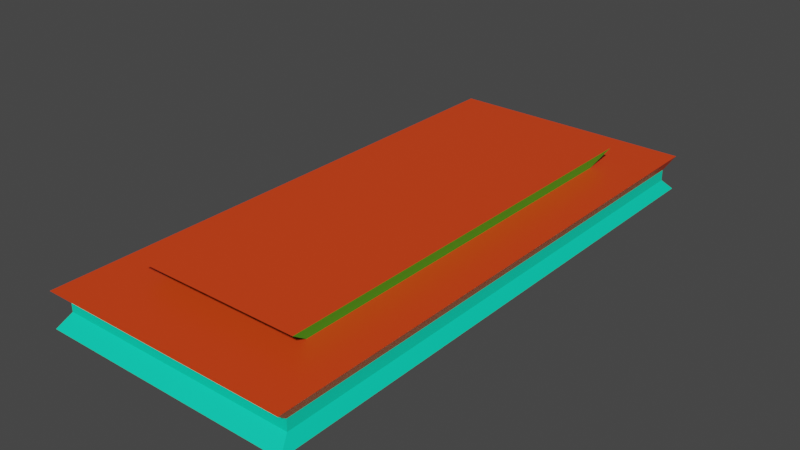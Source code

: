 # Source: mesas.blend  (saved by Blender 3.0.42; exported with 4.5.12 LTS)
import bpy
from mathutils import Matrix  # noqa: F401  (used for matrix-valued properties, if any)

bpy.ops.wm.read_factory_settings(use_empty=True)
scene = bpy.context.scene
scene.name = 'Scene'

# ---- collections
col_collection = bpy.data.collections.new('Collection'); scene.collection.children.link(col_collection)

# ---- materials (node trees are filled in below, after node groups)
mat_material_001 = bpy.data.materials.new('Material.001')
mat_material_001.use_transparent_shadow = False
mat_material_002 = bpy.data.materials.new('Material.002')
mat_material_002.use_transparent_shadow = False
mat_material_003 = bpy.data.materials.new('Material.003')
mat_material_003.use_transparent_shadow = False

# ---- material node trees
mat_material_001.use_nodes = True; mat_material_001.node_tree.nodes.clear()
_N = mat_material_001.node_tree.nodes; _L = mat_material_001.node_tree.links
n0 = _N.new('ShaderNodeBsdfPrincipled'); n0.name = 'Principled BSDF'; n0.location = (10, 300)
n0.distribution = 'GGX'
n0.subsurface_method = 'RANDOM_WALK_SKIN'
n0.inputs[0].default_value = (0.8, 0.05508, 0.00644, 1.0)
n0.inputs[3].default_value = 1.45
n0.inputs[27].default_value = (0.0, 0.0, 0.0, 1.0)
n0.inputs[28].default_value = 1.0
n1 = _N.new('ShaderNodeOutputMaterial'); n1.name = 'Material Output'; n1.location = (300, 300)
_L.new(n0.outputs[0], n1.inputs[0])
n1.is_active_output = True
mat_material_002.use_nodes = True; mat_material_002.node_tree.nodes.clear()
_N = mat_material_002.node_tree.nodes; _L = mat_material_002.node_tree.links
n0 = _N.new('ShaderNodeBsdfPrincipled'); n0.name = 'Principled BSDF'; n0.location = (10, 300)
n0.distribution = 'GGX'
n0.subsurface_method = 'RANDOM_WALK_SKIN'
n0.inputs[0].default_value = (0.0, 0.8, 0.5035, 1.0)
n0.inputs[3].default_value = 1.45
n0.inputs[27].default_value = (0.0, 0.0, 0.0, 1.0)
n0.inputs[28].default_value = 1.0
n1 = _N.new('ShaderNodeOutputMaterial'); n1.name = 'Material Output'; n1.location = (300, 300)
_L.new(n0.outputs[0], n1.inputs[0])
n1.is_active_output = True
mat_material_003.use_nodes = True; mat_material_003.node_tree.nodes.clear()
_N = mat_material_003.node_tree.nodes; _L = mat_material_003.node_tree.links
n0 = _N.new('ShaderNodeBsdfPrincipled'); n0.name = 'Principled BSDF'; n0.location = (10, 300)
n0.distribution = 'GGX'
n0.subsurface_method = 'RANDOM_WALK_SKIN'
n0.inputs[0].default_value = (0.0, 0.8, 0.03383, 1.0)
n0.inputs[3].default_value = 1.45
n0.inputs[27].default_value = (0.0, 0.0, 0.0, 1.0)
n0.inputs[28].default_value = 1.0
n1 = _N.new('ShaderNodeOutputMaterial'); n1.name = 'Material Output'; n1.location = (300, 300)
_L.new(n0.outputs[0], n1.inputs[0])
n1.is_active_output = True

# ---- world
world_world = bpy.data.worlds.new('World'); scene.world = world_world
world_world.use_nodes = True; world_world.node_tree.nodes.clear()
_N = world_world.node_tree.nodes; _L = world_world.node_tree.links
n0 = _N.new('ShaderNodeOutputWorld'); n0.name = 'World Output'; n0.location = (300, 300)
n1 = _N.new('ShaderNodeBackground'); n1.name = 'Background'; n1.location = (10, 300)
n1.inputs[0].default_value = (0.05088, 0.05088, 0.05088, 1.0)
_L.new(n1.outputs[0], n0.inputs[0])
n0.is_active_output = True
world_world.color = (0.05088, 0.05088, 0.05088)
world_world.use_sun_shadow = False
world_world.sun_shadow_jitter_overblur = 0.0

# ---- meshes
me_cube = bpy.data.meshes.new('Cube')
me_cube.from_pydata([(-1.0, -1.0, -1.0), (-1.0, -1.0, 1.0), (-1.0, 1.0, -1.0), (-1.0, 1.0, 1.0), (1.0, -1.0, -1.0), (1.0, -1.0, 1.0), (1.0, 1.0, -1.0), (1.0, 1.0, 1.0), (-0.9516, -0.9516, -0.3172), (-0.9516, -0.9516, 0.3172), (-0.9516, 0.9516, 0.3172), (-0.9516, 0.9516, -0.3172), (0.9516, 0.9516, 0.3172), (0.9516, 0.9516, -0.3172), (0.9516, -0.9516, 0.3172), (0.9516, -0.9516, -0.3172), (-1.0, 0.7143, -1.0), (-1.0, 0.4286, -1.0), (-1.0, 0.1429, -1.0), (-1.0, -0.1429, -1.0), (-1.0, -0.4286, -1.0), (-1.0, -0.7143, -1.0), (-1.0, -0.7143, 1.0), (-1.0, -0.4286, 1.0), (-1.0, -0.1429, 1.0), (-1.0, 0.1429, 1.0), (-1.0, 0.4286, 1.0), (-1.0, 0.7143, 1.0), (1.0, -0.7143, -1.0), (1.0, -0.4286, -1.0), (1.0, -0.1429, -1.0), (1.0, 0.1429, -1.0), (1.0, 0.4286, -1.0), (1.0, 0.7143, -1.0), (1.0, 0.7143, 1.0), (1.0, 0.4286, 1.0), (1.0, 0.1429, 1.0), (1.0, -0.1429, 1.0), (1.0, -0.4286, 1.0), (1.0, -0.7143, 1.0), (0.9516, 0.6797, -0.3172), (0.9516, 0.4078, -0.3172), (0.9516, 0.1359, -0.3172), (0.9516, -0.1359, -0.3172), (0.9516, -0.4078, -0.3172), (0.9516, -0.6797, -0.3172), (0.9516, 0.6797, 0.3172), (0.9516, 0.4078, 0.3172), (0.9516, 0.1359, 0.3172), (0.9516, -0.1359, 0.3172), (0.9516, -0.4078, 0.3172), (0.9516, -0.6797, 0.3172), (-0.9516, -0.6797, -0.3172), (-0.9516, -0.4078, -0.3172), (-0.9516, -0.1359, -0.3172), (-0.9516, 0.1359, -0.3172), (-0.9516, 0.4078, -0.3172), (-0.9516, 0.6797, -0.3172), (-0.9516, -0.6797, 0.3172), (-0.9516, -0.4078, 0.3172), (-0.9516, -0.1359, 0.3172), (-0.9516, 0.1359, 0.3172), (-0.9516, 0.4078, 0.3172), (-0.9516, 0.6797, 0.3172), (0.6, 1.0, -1.0), (0.2, 1.0, -1.0), (-0.2, 1.0, -1.0), (-0.6, 1.0, -1.0), (-0.6, 1.0, 1.0), (-0.2, 1.0, 1.0), (0.2, 1.0, 1.0), (0.6, 1.0, 1.0), (-0.6, -1.0, -1.0), (-0.2, -1.0, -1.0), (0.2, -1.0, -1.0), (0.6, -1.0, -1.0), (0.6, -1.0, 1.0), (0.2, -1.0, 1.0), (-0.2, -1.0, 1.0), (-0.6, -1.0, 1.0), (0.571, -0.9516, -0.3172), (0.1903, -0.9516, -0.3172), (-0.1903, -0.9516, -0.3172), (-0.571, -0.9516, -0.3172), (0.571, -0.9516, 0.3172), (0.1903, -0.9516, 0.3172), (-0.1903, -0.9516, 0.3172), (-0.571, -0.9516, 0.3172), (-0.571, 0.9516, -0.3172), (-0.1903, 0.9516, -0.3172), (0.1903, 0.9516, -0.3172), (0.571, 0.9516, -0.3172), (-0.571, 0.9516, 0.3172), (-0.1903, 0.9516, 0.3172), (0.1903, 0.9516, 0.3172), (0.571, 0.9516, 0.3172), (-0.6, 0.7143, 1.0), (-0.2, 0.7143, 1.0), (0.2, 0.7143, 1.0), (0.6, 0.7143, 1.0), (-0.6, 0.4286, 1.0), (0.6, 0.4286, 1.0), (-0.6, 0.1429, 1.0), (0.6, 0.1429, 1.0), (-0.6, -0.1429, 1.0), (0.6, -0.1429, 1.0), (-0.6, -0.4286, 1.0), (0.6, -0.4286, 1.0), (-0.6, -0.7143, 1.0), (-0.2, -0.7143, 1.0), (0.2, -0.7143, 1.0), (0.6, -0.7143, 1.0), (0.6, 0.7143, -1.0), (0.2, 0.7143, -1.0), (-0.2, 0.7143, -1.0), (-0.6, 0.7143, -1.0), (0.6, 0.4286, -1.0), (0.2, 0.4286, -1.0), (-0.2, 0.4286, -1.0), (-0.6, 0.4286, -1.0), (0.6, 0.1429, -1.0), (0.2, 0.1429, -1.0), (-0.2, 0.1429, -1.0), (-0.6, 0.1429, -1.0), (0.6, -0.1429, -1.0), (0.2, -0.1429, -1.0), (-0.2, -0.1429, -1.0), (-0.6, -0.1429, -1.0), (0.6, -0.4286, -1.0), (0.2, -0.4286, -1.0), (-0.2, -0.4286, -1.0), (-0.6, -0.4286, -1.0), (0.6, -0.7143, -1.0), (0.2, -0.7143, -1.0), (-0.2, -0.7143, -1.0), (-0.6, -0.7143, -1.0), (-0.6656, 0.7923, 1.934), (-0.2219, 0.7923, 1.934), (0.2219, 0.7923, 1.934), (0.6656, 0.7923, 1.934), (-0.6656, 0.4754, 1.934), (-0.2219, 0.4754, 1.934), (0.2219, 0.4754, 1.934), (0.6656, 0.4754, 1.934), (-0.6656, 0.1585, 1.934), (-0.2219, 0.1585, 1.934), (0.2219, 0.1585, 1.934), (0.6656, 0.1585, 1.934), (-0.6656, -0.1585, 1.934), (-0.2219, -0.1585, 1.934), (0.2219, -0.1585, 1.934), (0.6656, -0.1585, 1.934), (-0.6656, -0.4754, 1.934), (-0.2219, -0.4754, 1.934), (0.2219, -0.4754, 1.934), (0.6656, -0.4754, 1.934), (-0.6656, -0.7923, 1.934), (-0.2219, -0.7923, 1.934), (0.2219, -0.7923, 1.934), (0.6656, -0.7923, 1.934)], [], [(63, 27, 3, 10), (95, 71, 7, 12), (51, 39, 5, 14), (87, 79, 1, 9), (132, 28, 4, 75), (108, 22, 1, 79), (72, 83, 8, 0), (83, 87, 9, 8), (28, 45, 15, 4), (45, 51, 14, 15), (64, 91, 13, 6), (91, 95, 12, 13), (16, 57, 11, 2), (57, 63, 10, 11), (8, 9, 58, 52), (52, 58, 59, 53), (53, 59, 60, 54), (54, 60, 61, 55), (55, 61, 62, 56), (56, 62, 63, 57), (0, 8, 52, 21), (21, 52, 53, 20), (20, 53, 54, 19), (19, 54, 55, 18), (18, 55, 56, 17), (17, 56, 57, 16), (13, 12, 46, 40), (40, 46, 47, 41), (41, 47, 48, 42), (42, 48, 49, 43), (43, 49, 50, 44), (44, 50, 51, 45), (6, 13, 40, 33), (33, 40, 41, 32), (32, 41, 42, 31), (31, 42, 43, 30), (30, 43, 44, 29), (29, 44, 45, 28), (68, 3, 27, 96), (96, 27, 26, 100), (100, 26, 25, 102), (102, 25, 24, 104), (104, 24, 23, 106), (106, 23, 22, 108), (64, 6, 33, 112), (112, 33, 32, 116), (116, 32, 31, 120), (120, 31, 30, 124), (124, 30, 29, 128), (128, 29, 28, 132), (12, 7, 34, 46), (46, 34, 35, 47), (47, 35, 36, 48), (48, 36, 37, 49), (49, 37, 38, 50), (50, 38, 39, 51), (9, 1, 22, 58), (58, 22, 23, 59), (59, 23, 24, 60), (60, 24, 25, 61), (61, 25, 26, 62), (62, 26, 27, 63), (20, 131, 135, 21), (131, 130, 134, 135), (130, 129, 133, 134), (129, 128, 132, 133), (19, 127, 131, 20), (127, 126, 130, 131), (126, 125, 129, 130), (125, 124, 128, 129), (18, 123, 127, 19), (123, 122, 126, 127), (122, 121, 125, 126), (121, 120, 124, 125), (17, 119, 123, 18), (119, 118, 122, 123), (118, 117, 121, 122), (117, 116, 120, 121), (16, 115, 119, 17), (115, 114, 118, 119), (114, 113, 117, 118), (113, 112, 116, 117), (2, 67, 115, 16), (67, 66, 114, 115), (66, 65, 113, 114), (65, 64, 112, 113), (38, 107, 111, 39), (97, 96, 136, 137), (110, 111, 159, 158), (109, 110, 158, 157), (37, 105, 107, 38), (101, 99, 139, 143), (108, 109, 157, 156), (105, 103, 147, 151), (36, 103, 105, 37), (100, 102, 144, 140), (111, 107, 155, 159), (104, 106, 152, 148), (35, 101, 103, 36), (99, 98, 138, 139), (103, 101, 143, 147), (96, 100, 140, 136), (34, 99, 101, 35), (107, 105, 151, 155), (98, 97, 137, 138), (102, 104, 148, 144), (7, 71, 99, 34), (71, 70, 98, 99), (70, 69, 97, 98), (69, 68, 96, 97), (11, 10, 92, 88), (88, 92, 93, 89), (89, 93, 94, 90), (90, 94, 95, 91), (2, 11, 88, 67), (67, 88, 89, 66), (66, 89, 90, 65), (65, 90, 91, 64), (15, 14, 84, 80), (80, 84, 85, 81), (81, 85, 86, 82), (82, 86, 87, 83), (4, 15, 80, 75), (75, 80, 81, 74), (74, 81, 82, 73), (73, 82, 83, 72), (39, 111, 76, 5), (111, 110, 77, 76), (110, 109, 78, 77), (109, 108, 79, 78), (21, 135, 72, 0), (135, 134, 73, 72), (134, 133, 74, 73), (133, 132, 75, 74), (14, 5, 76, 84), (84, 76, 77, 85), (85, 77, 78, 86), (86, 78, 79, 87), (10, 3, 68, 92), (92, 68, 69, 93), (93, 69, 70, 94), (94, 70, 71, 95), (155, 154, 158, 159), (154, 153, 157, 158), (153, 152, 156, 157), (151, 150, 154, 155), (150, 149, 153, 154), (149, 148, 152, 153), (147, 146, 150, 151), (146, 145, 149, 150), (145, 144, 148, 149), (143, 142, 146, 147), (142, 141, 145, 146), (141, 140, 144, 145), (139, 138, 142, 143), (138, 137, 141, 142), (137, 136, 140, 141), (106, 108, 156, 152)])
me_cube.polygons.foreach_set('material_index', [0, 0, 0, 0, 1, 0, 1, 1, 1, 1, 1, 1, 1, 1, 1, 1, 1, 1, 1, 1, 1, 1, 1, 1, 1, 1, 1, 1, 1, 1, 1, 1, 1, 1, 1, 1, 1, 1, 0, 0, 0, 0, 0, 0, 1, 1, 1, 1, 1, 1, 0, 0, 0, 0, 0, 0, 0, 0, 0, 0, 0, 0, 1, 1, 1, 1, 1, 1, 1, 1, 1, 1, 1, 1, 1, 1, 1, 1, 1, 1, 1, 1, 1, 1, 1, 1, 0, 2, 2, 2, 0, 2, 2, 2, 0, 2, 2, 2, 0, 2, 2, 2, 0, 2, 2, 2, 0, 0, 0, 0, 1, 1, 1, 1, 1, 1, 1, 1, 1, 1, 1, 1, 1, 1, 1, 1, 0, 0, 0, 0, 1, 1, 1, 1, 0, 0, 0, 0, 0, 0, 0, 0, 0, 0, 0, 0, 0, 0, 0, 0, 0, 0, 0, 0, 0, 0, 0, 2])
_uv = me_cube.uv_layers.new(name='UVMap')
_uv.uv.foreach_set('vector', [0.5417, 0.2143, 0.625, 0.2143, 0.625, 0.25, 0.5417, 0.25, 0.5417, 0.45, 0.625, 0.45, 0.625, 0.5, 0.5417, 0.5, 0.5417, 0.7143, 0.625, 0.7143, 0.625, 0.75, 0.5417, 0.75, 0.5417, 0.95, 0.625, 0.95, 0.625, 1.0, 0.5417, 1.0, 0.325, 0.7143, 0.375, 0.7143, 0.375, 0.75, 0.325, 0.75, 0.825, 0.7143, 0.875, 0.7143, 0.875, 0.75, 0.825, 0.75, 0.375, 0.95, 0.4583, 0.95, 0.4583, 1.0, 0.375, 1.0, 0.4583, 0.95, 0.5417, 0.95, 0.5417, 1.0, 0.4583, 1.0, 0.375, 0.7143, 0.4583, 0.7143, 0.4583, 0.75, 0.375, 0.75, 0.4583, 0.7143, 0.5417, 0.7143, 0.5417, 0.75, 0.4583, 0.75, 0.375, 0.45, 0.4583, 0.45, 0.4583, 0.5, 0.375, 0.5, 0.4583, 0.45, 0.5417, 0.45, 0.5417, 0.5, 0.4583, 0.5, 0.375, 0.2143, 0.4583, 0.2143, 0.4583, 0.25, 0.375, 0.25, 0.4583, 0.2143, 0.5417, 0.2143, 0.5417, 0.25, 0.4583, 0.25, 0.4583, 0.0, 0.5417, 0.0, 0.5417, 0.03571, 0.4583, 0.03571, 0.4583, 0.03571, 0.5417, 0.03571, 0.5417, 0.07143, 0.4583, 0.07143, 0.4583, 0.07143, 0.5417, 0.07143, 0.5417, 0.1071, 0.4583, 0.1071, 0.4583, 0.1071, 0.5417, 0.1071, 0.5417, 0.1429, 0.4583, 0.1429, 0.4583, 0.1429, 0.5417, 0.1429, 0.5417, 0.1786, 0.4583, 0.1786, 0.4583, 0.1786, 0.5417, 0.1786, 0.5417, 0.2143, 0.4583, 0.2143, 0.375, 0.0, 0.4583, 0.0, 0.4583, 0.03571, 0.375, 0.03571, 0.375, 0.03571, 0.4583, 0.03571, 0.4583, 0.07143, 0.375, 0.07143, 0.375, 0.07143, 0.4583, 0.07143, 0.4583, 0.1071, 0.375, 0.1071, 0.375, 0.1071, 0.4583, 0.1071, 0.4583, 0.1429, 0.375, 0.1429, 0.375, 0.1429, 0.4583, 0.1429, 0.4583, 0.1786, 0.375, 0.1786, 0.375, 0.1786, 0.4583, 0.1786, 0.4583, 0.2143, 0.375, 0.2143, 0.4583, 0.5, 0.5417, 0.5, 0.5417, 0.5357, 0.4583, 0.5357, 0.4583, 0.5357, 0.5417, 0.5357, 0.5417, 0.5714, 0.4583, 0.5714, 0.4583, 0.5714, 0.5417, 0.5714, 0.5417, 0.6071, 0.4583, 0.6071, 0.4583, 0.6071, 0.5417, 0.6071, 0.5417, 0.6429, 0.4583, 0.6429, 0.4583, 0.6429, 0.5417, 0.6429, 0.5417, 0.6786, 0.4583, 0.6786, 0.4583, 0.6786, 0.5417, 0.6786, 0.5417, 0.7143, 0.4583, 0.7143, 0.375, 0.5, 0.4583, 0.5, 0.4583, 0.5357, 0.375, 0.5357, 0.375, 0.5357, 0.4583, 0.5357, 0.4583, 0.5714, 0.375, 0.5714, 0.375, 0.5714, 0.4583, 0.5714, 0.4583, 0.6071, 0.375, 0.6071, 0.375, 0.6071, 0.4583, 0.6071, 0.4583, 0.6429, 0.375, 0.6429, 0.375, 0.6429, 0.4583, 0.6429, 0.4583, 0.6786, 0.375, 0.6786, 0.375, 0.6786, 0.4583, 0.6786, 0.4583, 0.7143, 0.375, 0.7143, 0.825, 0.5, 0.875, 0.5, 0.875, 0.5357, 0.825, 0.5357, 0.825, 0.5357, 0.875, 0.5357, 0.875, 0.5714, 0.825, 0.5714, 0.825, 0.5714, 0.875, 0.5714, 0.875, 0.6071, 0.825, 0.6071, 0.825, 0.6071, 0.875, 0.6071, 0.875, 0.6429, 0.825, 0.6429, 0.825, 0.6429, 0.875, 0.6429, 0.875, 0.6786, 0.825, 0.6786, 0.825, 0.6786, 0.875, 0.6786, 0.875, 0.7143, 0.825, 0.7143, 0.325, 0.5, 0.375, 0.5, 0.375, 0.5357, 0.325, 0.5357, 0.325, 0.5357, 0.375, 0.5357, 0.375, 0.5714, 0.325, 0.5714, 0.325, 0.5714, 0.375, 0.5714, 0.375, 0.6071, 0.325, 0.6071, 0.325, 0.6071, 0.375, 0.6071, 0.375, 0.6429, 0.325, 0.6429, 0.325, 0.6429, 0.375, 0.6429, 0.375, 0.6786, 0.325, 0.6786, 0.325, 0.6786, 0.375, 0.6786, 0.375, 0.7143, 0.325, 0.7143, 0.5417, 0.5, 0.625, 0.5, 0.625, 0.5357, 0.5417, 0.5357, 0.5417, 0.5357, 0.625, 0.5357, 0.625, 0.5714, 0.5417, 0.5714, 0.5417, 0.5714, 0.625, 0.5714, 0.625, 0.6071, 0.5417, 0.6071, 0.5417, 0.6071, 0.625, 0.6071, 0.625, 0.6429, 0.5417, 0.6429, 0.5417, 0.6429, 0.625, 0.6429, 0.625, 0.6786, 0.5417, 0.6786, 0.5417, 0.6786, 0.625, 0.6786, 0.625, 0.7143, 0.5417, 0.7143, 0.5417, 0.0, 0.625, 0.0, 0.625, 0.03571, 0.5417, 0.03571, 0.5417, 0.03571, 0.625, 0.03571, 0.625, 0.07143, 0.5417, 0.07143, 0.5417, 0.07143, 0.625, 0.07143, 0.625, 0.1071, 0.5417, 0.1071, 0.5417, 0.1071, 0.625, 0.1071, 0.625, 0.1429, 0.5417, 0.1429, 0.5417, 0.1429, 0.625, 0.1429, 0.625, 0.1786, 0.5417, 0.1786, 0.5417, 0.1786, 0.625, 0.1786, 0.625, 0.2143, 0.5417, 0.2143, 0.125, 0.6786, 0.175, 0.6786, 0.175, 0.7143, 0.125, 0.7143, 0.175, 0.6786, 0.225, 0.6786, 0.225, 0.7143, 0.175, 0.7143, 0.225, 0.6786, 0.275, 0.6786, 0.275, 0.7143, 0.225, 0.7143, 0.275, 0.6786, 0.325, 0.6786, 0.325, 0.7143, 0.275, 0.7143, 0.125, 0.6429, 0.175, 0.6429, 0.175, 0.6786, 0.125, 0.6786, 0.175, 0.6429, 0.225, 0.6429, 0.225, 0.6786, 0.175, 0.6786, 0.225, 0.6429, 0.275, 0.6429, 0.275, 0.6786, 0.225, 0.6786, 0.275, 0.6429, 0.325, 0.6429, 0.325, 0.6786, 0.275, 0.6786, 0.125, 0.6071, 0.175, 0.6071, 0.175, 0.6429, 0.125, 0.6429, 0.175, 0.6071, 0.225, 0.6071, 0.225, 0.6429, 0.175, 0.6429, 0.225, 0.6071, 0.275, 0.6071, 0.275, 0.6429, 0.225, 0.6429, 0.275, 0.6071, 0.325, 0.6071, 0.325, 0.6429, 0.275, 0.6429, 0.125, 0.5714, 0.175, 0.5714, 0.175, 0.6071, 0.125, 0.6071, 0.175, 0.5714, 0.225, 0.5714, 0.225, 0.6071, 0.175, 0.6071, 0.225, 0.5714, 0.275, 0.5714, 0.275, 0.6071, 0.225, 0.6071, 0.275, 0.5714, 0.325, 0.5714, 0.325, 0.6071, 0.275, 0.6071, 0.125, 0.5357, 0.175, 0.5357, 0.175, 0.5714, 0.125, 0.5714, 0.175, 0.5357, 0.225, 0.5357, 0.225, 0.5714, 0.175, 0.5714, 0.225, 0.5357, 0.275, 0.5357, 0.275, 0.5714, 0.225, 0.5714, 0.275, 0.5357, 0.325, 0.5357, 0.325, 0.5714, 0.275, 0.5714, 0.125, 0.5, 0.175, 0.5, 0.175, 0.5357, 0.125, 0.5357, 0.175, 0.5, 0.225, 0.5, 0.225, 0.5357, 0.175, 0.5357, 0.225, 0.5, 0.275, 0.5, 0.275, 0.5357, 0.225, 0.5357, 0.275, 0.5, 0.325, 0.5, 0.325, 0.5357, 0.275, 0.5357, 0.625, 0.6786, 0.675, 0.6786, 0.675, 0.7143, 0.625, 0.7143, 0.775, 0.5357, 0.825, 0.5357, 0.825, 0.5357, 0.775, 0.5357, 0.725, 0.7143, 0.675, 0.7143, 0.675, 0.7143, 0.725, 0.7143, 0.775, 0.7143, 0.725, 0.7143, 0.725, 0.7143, 0.775, 0.7143, 0.625, 0.6429, 0.675, 0.6429, 0.675, 0.6786, 0.625, 0.6786, 0.675, 0.5714, 0.675, 0.5357, 0.675, 0.5357, 0.675, 0.5714, 0.825, 0.7143, 0.775, 0.7143, 0.775, 0.7143, 0.825, 0.7143, 0.675, 0.6429, 0.675, 0.6071, 0.675, 0.6071, 0.675, 0.6429, 0.625, 0.6071, 0.675, 0.6071, 0.675, 0.6429, 0.625, 0.6429, 0.825, 0.5714, 0.825, 0.6071, 0.825, 0.6071, 0.825, 0.5714, 0.675, 0.7143, 0.675, 0.6786, 0.675, 0.6786, 0.675, 0.7143, 0.825, 0.6429, 0.825, 0.6786, 0.825, 0.6786, 0.825, 0.6429, 0.625, 0.5714, 0.675, 0.5714, 0.675, 0.6071, 0.625, 0.6071, 0.675, 0.5357, 0.725, 0.5357, 0.725, 0.5357, 0.675, 0.5357, 0.675, 0.6071, 0.675, 0.5714, 0.675, 0.5714, 0.675, 0.6071, 0.825, 0.5357, 0.825, 0.5714, 0.825, 0.5714, 0.825, 0.5357, 0.625, 0.5357, 0.675, 0.5357, 0.675, 0.5714, 0.625, 0.5714, 0.675, 0.6786, 0.675, 0.6429, 0.675, 0.6429, 0.675, 0.6786, 0.725, 0.5357, 0.775, 0.5357, 0.775, 0.5357, 0.725, 0.5357, 0.825, 0.6071, 0.825, 0.6429, 0.825, 0.6429, 0.825, 0.6071, 0.625, 0.5, 0.675, 0.5, 0.675, 0.5357, 0.625, 0.5357, 0.675, 0.5, 0.725, 0.5, 0.725, 0.5357, 0.675, 0.5357, 0.725, 0.5, 0.775, 0.5, 0.775, 0.5357, 0.725, 0.5357, 0.775, 0.5, 0.825, 0.5, 0.825, 0.5357, 0.775, 0.5357, 0.4583, 0.25, 0.5417, 0.25, 0.5417, 0.3, 0.4583, 0.3, 0.4583, 0.3, 0.5417, 0.3, 0.5417, 0.35, 0.4583, 0.35, 0.4583, 0.35, 0.5417, 0.35, 0.5417, 0.4, 0.4583, 0.4, 0.4583, 0.4, 0.5417, 0.4, 0.5417, 0.45, 0.4583, 0.45, 0.375, 0.25, 0.4583, 0.25, 0.4583, 0.3, 0.375, 0.3, 0.375, 0.3, 0.4583, 0.3, 0.4583, 0.35, 0.375, 0.35, 0.375, 0.35, 0.4583, 0.35, 0.4583, 0.4, 0.375, 0.4, 0.375, 0.4, 0.4583, 0.4, 0.4583, 0.45, 0.375, 0.45, 0.4583, 0.75, 0.5417, 0.75, 0.5417, 0.8, 0.4583, 0.8, 0.4583, 0.8, 0.5417, 0.8, 0.5417, 0.85, 0.4583, 0.85, 0.4583, 0.85, 0.5417, 0.85, 0.5417, 0.9, 0.4583, 0.9, 0.4583, 0.9, 0.5417, 0.9, 0.5417, 0.95, 0.4583, 0.95, 0.375, 0.75, 0.4583, 0.75, 0.4583, 0.8, 0.375, 0.8, 0.375, 0.8, 0.4583, 0.8, 0.4583, 0.85, 0.375, 0.85, 0.375, 0.85, 0.4583, 0.85, 0.4583, 0.9, 0.375, 0.9, 0.375, 0.9, 0.4583, 0.9, 0.4583, 0.95, 0.375, 0.95, 0.625, 0.7143, 0.675, 0.7143, 0.675, 0.75, 0.625, 0.75, 0.675, 0.7143, 0.725, 0.7143, 0.725, 0.75, 0.675, 0.75, 0.725, 0.7143, 0.775, 0.7143, 0.775, 0.75, 0.725, 0.75, 0.775, 0.7143, 0.825, 0.7143, 0.825, 0.75, 0.775, 0.75, 0.125, 0.7143, 0.175, 0.7143, 0.175, 0.75, 0.125, 0.75, 0.175, 0.7143, 0.225, 0.7143, 0.225, 0.75, 0.175, 0.75, 0.225, 0.7143, 0.275, 0.7143, 0.275, 0.75, 0.225, 0.75, 0.275, 0.7143, 0.325, 0.7143, 0.325, 0.75, 0.275, 0.75, 0.5417, 0.75, 0.625, 0.75, 0.625, 0.8, 0.5417, 0.8, 0.5417, 0.8, 0.625, 0.8, 0.625, 0.85, 0.5417, 0.85, 0.5417, 0.85, 0.625, 0.85, 0.625, 0.9, 0.5417, 0.9, 0.5417, 0.9, 0.625, 0.9, 0.625, 0.95, 0.5417, 0.95, 0.5417, 0.25, 0.625, 0.25, 0.625, 0.3, 0.5417, 0.3, 0.5417, 0.3, 0.625, 0.3, 0.625, 0.35, 0.5417, 0.35, 0.5417, 0.35, 0.625, 0.35, 0.625, 0.4, 0.5417, 0.4, 0.5417, 0.4, 0.625, 0.4, 0.625, 0.45, 0.5417, 0.45, 0.675, 0.6786, 0.725, 0.6786, 0.725, 0.7143, 0.675, 0.7143, 0.725, 0.6786, 0.775, 0.6786, 0.775, 0.7143, 0.725, 0.7143, 0.775, 0.6786, 0.825, 0.6786, 0.825, 0.7143, 0.775, 0.7143, 0.675, 0.6429, 0.725, 0.6429, 0.725, 0.6786, 0.675, 0.6786, 0.725, 0.6429, 0.775, 0.6429, 0.775, 0.6786, 0.725, 0.6786, 0.775, 0.6429, 0.825, 0.6429, 0.825, 0.6786, 0.775, 0.6786, 0.675, 0.6071, 0.725, 0.6071, 0.725, 0.6429, 0.675, 0.6429, 0.725, 0.6071, 0.775, 0.6071, 0.775, 0.6429, 0.725, 0.6429, 0.775, 0.6071, 0.825, 0.6071, 0.825, 0.6429, 0.775, 0.6429, 0.675, 0.5714, 0.725, 0.5714, 0.725, 0.6071, 0.675, 0.6071, 0.725, 0.5714, 0.775, 0.5714, 0.775, 0.6071, 0.725, 0.6071, 0.775, 0.5714, 0.825, 0.5714, 0.825, 0.6071, 0.775, 0.6071, 0.675, 0.5357, 0.725, 0.5357, 0.725, 0.5714, 0.675, 0.5714, 0.725, 0.5357, 0.775, 0.5357, 0.775, 0.5714, 0.725, 0.5714, 0.775, 0.5357, 0.825, 0.5357, 0.825, 0.5714, 0.775, 0.5714, 0.825, 0.6786, 0.825, 0.7143, 0.825, 0.7143, 0.825, 0.6786])
me_cube.materials.append(mat_material_001)
me_cube.materials.append(mat_material_002)
me_cube.materials.append(mat_material_003)
me_cube.use_remesh_fix_poles = True
me_cube.use_remesh_preserve_attributes = False
me_cube.update()

# ---- objects
ob_cube = bpy.data.objects.new('Cube', me_cube)

# ---- transforms, parenting, visibility, modifiers, constraints
ob_cube.location = (0.0, 0.0, 0.0)
ob_cube.scale = (1.809, 3.956, 0.2516)

# ---- collection membership
col_collection.objects.link(ob_cube)

# ---- scene / render settings (as saved in the file)
scene.frame_start = 1; scene.frame_end = 250; scene.frame_set(1)
scene.render.engine = 'BLENDER_EEVEE_NEXT'
scene.cycles.sampling_pattern = 'TABULATED_SOBOL'
scene.cycles.use_light_tree = False
scene.view_settings.view_transform = 'Filmic'
bpy.context.view_layer.update()

# ---- added for rendering (the .blend has no active camera and no usable light): camera, sun
cam_auto = bpy.data.cameras.new('AutoCamera')
cam_auto.lens = 50.0
cam_auto.sensor_width = 36.0
cam_auto.clip_end = 1000.0
ob_auto_camera = bpy.data.objects.new('AutoCamera', cam_auto)
scene.collection.objects.link(ob_auto_camera)
ob_auto_camera.location = (8.07886, -9.69463, 6.58052)
ob_auto_camera.rotation_euler = (1.09748, -7.21219e-08, 0.694738)
scene.camera = ob_auto_camera
light_auto_sun = bpy.data.lights.new('AutoSun', 'SUN')
light_auto_sun.energy = 3.0
light_auto_sun.angle = 0.0523599
ob_auto_sun = bpy.data.objects.new('AutoSun', light_auto_sun)
scene.collection.objects.link(ob_auto_sun)
ob_auto_sun.rotation_euler = (0.872665, 0.174533, 0.523599)
bpy.context.view_layer.update()
